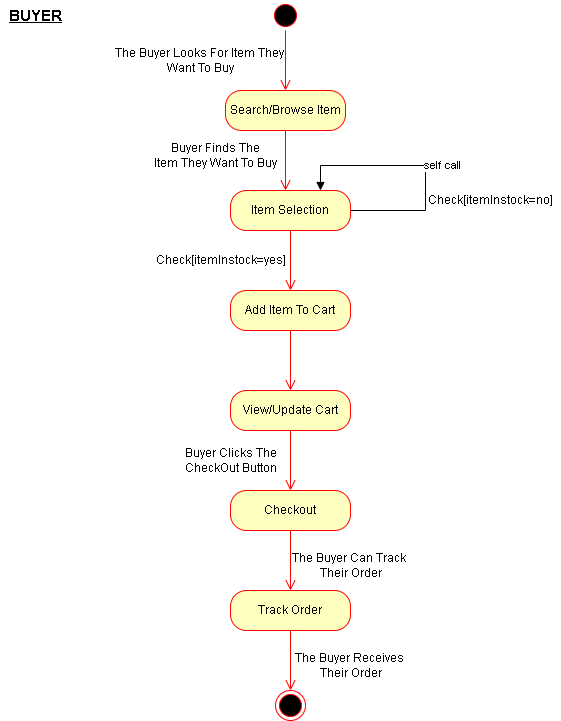

The diagram above was exported from draw.io. Its source (the exported page's mxGraphModel, read from the mxfile embedded in the PNG):
<mxGraphModel dx="868" dy="474" grid="1" gridSize="10" guides="1" tooltips="1" connect="1" arrows="1" fold="1" page="1" pageScale="1" pageWidth="850" pageHeight="1100" math="0" shadow="0">
  <root>
    <mxCell id="0" />
    <mxCell id="1" parent="0" />
    <mxCell id="__RQpMroT2bFCF3p_MWb-7" value="" style="ellipse;html=1;shape=startState;fillColor=#000000;strokeColor=#ff0000;" parent="1" vertex="1">
      <mxGeometry x="380" y="40" width="30" height="30" as="geometry" />
    </mxCell>
    <mxCell id="__RQpMroT2bFCF3p_MWb-8" value="" style="edgeStyle=orthogonalEdgeStyle;html=1;verticalAlign=bottom;endArrow=open;endSize=8;strokeColor=#ff0000;rounded=0;" parent="1" source="__RQpMroT2bFCF3p_MWb-7" edge="1">
      <mxGeometry relative="1" as="geometry">
        <mxPoint x="395" y="130" as="targetPoint" />
      </mxGeometry>
    </mxCell>
    <mxCell id="__RQpMroT2bFCF3p_MWb-9" value="Search/Browse Item" style="rounded=1;whiteSpace=wrap;html=1;arcSize=40;fontColor=#000000;fillColor=#ffffc0;strokeColor=#ff0000;" parent="1" vertex="1">
      <mxGeometry x="335" y="130" width="120" height="40" as="geometry" />
    </mxCell>
    <mxCell id="__RQpMroT2bFCF3p_MWb-10" value="" style="edgeStyle=orthogonalEdgeStyle;html=1;verticalAlign=bottom;endArrow=open;endSize=8;strokeColor=#ff0000;rounded=0;" parent="1" source="__RQpMroT2bFCF3p_MWb-9" edge="1">
      <mxGeometry relative="1" as="geometry">
        <mxPoint x="395" y="230" as="targetPoint" />
      </mxGeometry>
    </mxCell>
    <mxCell id="__RQpMroT2bFCF3p_MWb-11" value="Item Selection" style="rounded=1;whiteSpace=wrap;html=1;arcSize=40;fontColor=#000000;fillColor=#ffffc0;strokeColor=#ff0000;" parent="1" vertex="1">
      <mxGeometry x="340" y="230" width="120" height="40" as="geometry" />
    </mxCell>
    <mxCell id="__RQpMroT2bFCF3p_MWb-12" value="" style="edgeStyle=orthogonalEdgeStyle;html=1;verticalAlign=bottom;endArrow=open;endSize=8;strokeColor=#ff0000;rounded=0;" parent="1" source="__RQpMroT2bFCF3p_MWb-11" edge="1">
      <mxGeometry relative="1" as="geometry">
        <mxPoint x="400" y="330" as="targetPoint" />
      </mxGeometry>
    </mxCell>
    <mxCell id="__RQpMroT2bFCF3p_MWb-13" value="Add Item To Cart" style="rounded=1;whiteSpace=wrap;html=1;arcSize=40;fontColor=#000000;fillColor=#ffffc0;strokeColor=#ff0000;" parent="1" vertex="1">
      <mxGeometry x="340" y="330" width="120" height="40" as="geometry" />
    </mxCell>
    <mxCell id="__RQpMroT2bFCF3p_MWb-14" value="" style="edgeStyle=orthogonalEdgeStyle;html=1;verticalAlign=bottom;endArrow=open;endSize=8;strokeColor=#ff0000;rounded=0;" parent="1" source="__RQpMroT2bFCF3p_MWb-13" edge="1">
      <mxGeometry relative="1" as="geometry">
        <mxPoint x="400" y="430" as="targetPoint" />
      </mxGeometry>
    </mxCell>
    <mxCell id="__RQpMroT2bFCF3p_MWb-15" value="View/Update Cart" style="rounded=1;whiteSpace=wrap;html=1;arcSize=40;fontColor=#000000;fillColor=#ffffc0;strokeColor=#ff0000;" parent="1" vertex="1">
      <mxGeometry x="340" y="430" width="120" height="40" as="geometry" />
    </mxCell>
    <mxCell id="__RQpMroT2bFCF3p_MWb-16" value="" style="edgeStyle=orthogonalEdgeStyle;html=1;verticalAlign=bottom;endArrow=open;endSize=8;strokeColor=#ff0000;rounded=0;" parent="1" source="__RQpMroT2bFCF3p_MWb-15" edge="1">
      <mxGeometry relative="1" as="geometry">
        <mxPoint x="400" y="530" as="targetPoint" />
      </mxGeometry>
    </mxCell>
    <mxCell id="__RQpMroT2bFCF3p_MWb-17" value="Checkout" style="rounded=1;whiteSpace=wrap;html=1;arcSize=40;fontColor=#000000;fillColor=#ffffc0;strokeColor=#ff0000;" parent="1" vertex="1">
      <mxGeometry x="340" y="530" width="120" height="40" as="geometry" />
    </mxCell>
    <mxCell id="__RQpMroT2bFCF3p_MWb-18" value="" style="edgeStyle=orthogonalEdgeStyle;html=1;verticalAlign=bottom;endArrow=open;endSize=8;strokeColor=#ff0000;rounded=0;" parent="1" source="__RQpMroT2bFCF3p_MWb-17" edge="1">
      <mxGeometry relative="1" as="geometry">
        <mxPoint x="400" y="630" as="targetPoint" />
      </mxGeometry>
    </mxCell>
    <mxCell id="__RQpMroT2bFCF3p_MWb-19" value="Track Order" style="rounded=1;whiteSpace=wrap;html=1;arcSize=40;fontColor=#000000;fillColor=#ffffc0;strokeColor=#ff0000;" parent="1" vertex="1">
      <mxGeometry x="340" y="630" width="120" height="40" as="geometry" />
    </mxCell>
    <mxCell id="__RQpMroT2bFCF3p_MWb-20" value="" style="edgeStyle=orthogonalEdgeStyle;html=1;verticalAlign=bottom;endArrow=open;endSize=8;strokeColor=#ff0000;rounded=0;" parent="1" source="__RQpMroT2bFCF3p_MWb-19" edge="1">
      <mxGeometry relative="1" as="geometry">
        <mxPoint x="400" y="730" as="targetPoint" />
      </mxGeometry>
    </mxCell>
    <mxCell id="__RQpMroT2bFCF3p_MWb-21" value="" style="ellipse;html=1;shape=endState;fillColor=#000000;strokeColor=#ff0000;" parent="1" vertex="1">
      <mxGeometry x="385" y="730" width="30" height="30" as="geometry" />
    </mxCell>
    <mxCell id="__RQpMroT2bFCF3p_MWb-22" value="The Buyer Looks For Item They&amp;nbsp;&lt;br&gt;Want To Buy" style="text;html=1;resizable=0;autosize=1;align=center;verticalAlign=middle;points=[];fillColor=none;strokeColor=none;rounded=0;" parent="1" vertex="1">
      <mxGeometry x="215" y="85" width="190" height="30" as="geometry" />
    </mxCell>
    <mxCell id="__RQpMroT2bFCF3p_MWb-23" value="Buyer Finds The&lt;br&gt;Item They Want To Buy" style="text;html=1;resizable=0;autosize=1;align=center;verticalAlign=middle;points=[];fillColor=none;strokeColor=none;rounded=0;" parent="1" vertex="1">
      <mxGeometry x="255" y="180" width="140" height="30" as="geometry" />
    </mxCell>
    <mxCell id="__RQpMroT2bFCF3p_MWb-25" value="self call" style="edgeStyle=orthogonalEdgeStyle;html=1;align=left;spacingLeft=2;endArrow=none;rounded=0;entryX=1;entryY=0.5;exitX=0.75;exitY=0;exitDx=0;exitDy=0;entryDx=0;entryDy=0;startArrow=block;startFill=1;endFill=0;" parent="1" source="__RQpMroT2bFCF3p_MWb-11" target="__RQpMroT2bFCF3p_MWb-11" edge="1">
      <mxGeometry relative="1" as="geometry">
        <mxPoint x="480" y="245" as="sourcePoint" />
        <Array as="points">
          <mxPoint x="430" y="205" />
          <mxPoint x="535" y="205" />
          <mxPoint x="535" y="250" />
        </Array>
        <mxPoint x="485" y="265" as="targetPoint" />
      </mxGeometry>
    </mxCell>
    <mxCell id="__RQpMroT2bFCF3p_MWb-26" value="Check[itemInstock=no]" style="text;html=1;resizable=0;autosize=1;align=center;verticalAlign=middle;points=[];fillColor=none;strokeColor=none;rounded=0;" parent="1" vertex="1">
      <mxGeometry x="530" y="230" width="140" height="20" as="geometry" />
    </mxCell>
    <mxCell id="__RQpMroT2bFCF3p_MWb-27" value="Check[itemInstock=yes]" style="text;html=1;resizable=0;autosize=1;align=center;verticalAlign=middle;points=[];fillColor=none;strokeColor=none;rounded=0;" parent="1" vertex="1">
      <mxGeometry x="255" y="290" width="150" height="20" as="geometry" />
    </mxCell>
    <mxCell id="__RQpMroT2bFCF3p_MWb-28" value="Buyer Clicks The&lt;br&gt;CheckOut Button" style="text;html=1;resizable=0;autosize=1;align=center;verticalAlign=middle;points=[];fillColor=none;strokeColor=none;rounded=0;" parent="1" vertex="1">
      <mxGeometry x="285" y="485" width="110" height="30" as="geometry" />
    </mxCell>
    <mxCell id="__RQpMroT2bFCF3p_MWb-29" value="The Buyer Can Track&amp;nbsp;&lt;br&gt;Their Order" style="text;html=1;resizable=0;autosize=1;align=center;verticalAlign=middle;points=[];fillColor=none;strokeColor=none;rounded=0;" parent="1" vertex="1">
      <mxGeometry x="395" y="590" width="130" height="30" as="geometry" />
    </mxCell>
    <mxCell id="__RQpMroT2bFCF3p_MWb-30" value="The Buyer Receives&amp;nbsp;&lt;br&gt;Their Order" style="text;html=1;resizable=0;autosize=1;align=center;verticalAlign=middle;points=[];fillColor=none;strokeColor=none;rounded=0;" parent="1" vertex="1">
      <mxGeometry x="395" y="690" width="130" height="30" as="geometry" />
    </mxCell>
    <mxCell id="__RQpMroT2bFCF3p_MWb-31" value="&lt;b&gt;&lt;u&gt;&lt;font style=&quot;font-size: 15px&quot;&gt;BUYER&lt;/font&gt;&lt;/u&gt;&lt;/b&gt;" style="text;html=1;resizable=0;autosize=1;align=center;verticalAlign=middle;points=[];fillColor=none;strokeColor=none;rounded=0;" parent="1" vertex="1">
      <mxGeometry x="110" y="45" width="70" height="20" as="geometry" />
    </mxCell>
  </root>
</mxGraphModel>